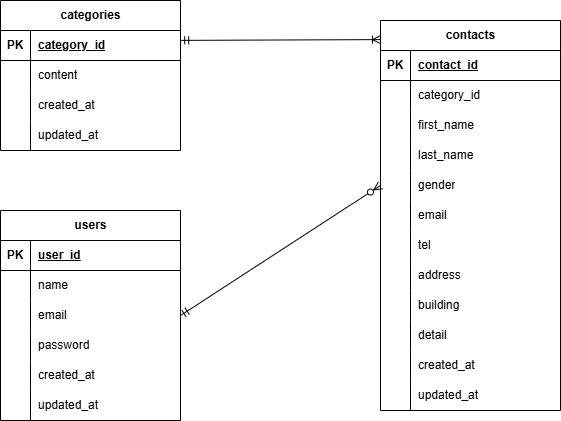

The diagram above was exported from draw.io. Its source (the exported page's mxGraphModel, read from the mxfile embedded in the PNG):
<mxGraphModel dx="832" dy="573" grid="1" gridSize="10" guides="1" tooltips="1" connect="1" arrows="1" fold="1" page="1" pageScale="1" pageWidth="827" pageHeight="1169" math="0" shadow="0">
  <root>
    <mxCell id="0" />
    <mxCell id="1" parent="0" />
    <mxCell id="2" value="categories" style="shape=table;startSize=30;container=1;collapsible=1;childLayout=tableLayout;fixedRows=1;rowLines=0;fontStyle=1;align=center;resizeLast=1;html=1;" parent="1" vertex="1">
      <mxGeometry x="60" y="140" width="180" height="150" as="geometry" />
    </mxCell>
    <mxCell id="3" value="" style="shape=tableRow;horizontal=0;startSize=0;swimlaneHead=0;swimlaneBody=0;fillColor=none;collapsible=0;dropTarget=0;points=[[0,0.5],[1,0.5]];portConstraint=eastwest;top=0;left=0;right=0;bottom=1;" parent="2" vertex="1">
      <mxGeometry y="30" width="180" height="30" as="geometry" />
    </mxCell>
    <mxCell id="4" value="PK" style="shape=partialRectangle;connectable=0;fillColor=none;top=0;left=0;bottom=0;right=0;fontStyle=1;overflow=hidden;whiteSpace=wrap;html=1;" parent="3" vertex="1">
      <mxGeometry width="30" height="30" as="geometry">
        <mxRectangle width="30" height="30" as="alternateBounds" />
      </mxGeometry>
    </mxCell>
    <mxCell id="5" value="category_id" style="shape=partialRectangle;connectable=0;fillColor=none;top=0;left=0;bottom=0;right=0;align=left;spacingLeft=6;fontStyle=5;overflow=hidden;whiteSpace=wrap;html=1;" parent="3" vertex="1">
      <mxGeometry x="30" width="150" height="30" as="geometry">
        <mxRectangle width="150" height="30" as="alternateBounds" />
      </mxGeometry>
    </mxCell>
    <mxCell id="6" value="" style="shape=tableRow;horizontal=0;startSize=0;swimlaneHead=0;swimlaneBody=0;fillColor=none;collapsible=0;dropTarget=0;points=[[0,0.5],[1,0.5]];portConstraint=eastwest;top=0;left=0;right=0;bottom=0;" parent="2" vertex="1">
      <mxGeometry y="60" width="180" height="30" as="geometry" />
    </mxCell>
    <mxCell id="7" value="" style="shape=partialRectangle;connectable=0;fillColor=none;top=0;left=0;bottom=0;right=0;editable=1;overflow=hidden;whiteSpace=wrap;html=1;" parent="6" vertex="1">
      <mxGeometry width="30" height="30" as="geometry">
        <mxRectangle width="30" height="30" as="alternateBounds" />
      </mxGeometry>
    </mxCell>
    <mxCell id="8" value="content" style="shape=partialRectangle;connectable=0;fillColor=none;top=0;left=0;bottom=0;right=0;align=left;spacingLeft=6;overflow=hidden;whiteSpace=wrap;html=1;" parent="6" vertex="1">
      <mxGeometry x="30" width="150" height="30" as="geometry">
        <mxRectangle width="150" height="30" as="alternateBounds" />
      </mxGeometry>
    </mxCell>
    <mxCell id="9" value="" style="shape=tableRow;horizontal=0;startSize=0;swimlaneHead=0;swimlaneBody=0;fillColor=none;collapsible=0;dropTarget=0;points=[[0,0.5],[1,0.5]];portConstraint=eastwest;top=0;left=0;right=0;bottom=0;" parent="2" vertex="1">
      <mxGeometry y="90" width="180" height="30" as="geometry" />
    </mxCell>
    <mxCell id="10" value="" style="shape=partialRectangle;connectable=0;fillColor=none;top=0;left=0;bottom=0;right=0;editable=1;overflow=hidden;whiteSpace=wrap;html=1;" parent="9" vertex="1">
      <mxGeometry width="30" height="30" as="geometry">
        <mxRectangle width="30" height="30" as="alternateBounds" />
      </mxGeometry>
    </mxCell>
    <mxCell id="11" value="created_at" style="shape=partialRectangle;connectable=0;fillColor=none;top=0;left=0;bottom=0;right=0;align=left;spacingLeft=6;overflow=hidden;whiteSpace=wrap;html=1;" parent="9" vertex="1">
      <mxGeometry x="30" width="150" height="30" as="geometry">
        <mxRectangle width="150" height="30" as="alternateBounds" />
      </mxGeometry>
    </mxCell>
    <mxCell id="12" value="" style="shape=tableRow;horizontal=0;startSize=0;swimlaneHead=0;swimlaneBody=0;fillColor=none;collapsible=0;dropTarget=0;points=[[0,0.5],[1,0.5]];portConstraint=eastwest;top=0;left=0;right=0;bottom=0;" parent="2" vertex="1">
      <mxGeometry y="120" width="180" height="30" as="geometry" />
    </mxCell>
    <mxCell id="13" value="" style="shape=partialRectangle;connectable=0;fillColor=none;top=0;left=0;bottom=0;right=0;editable=1;overflow=hidden;whiteSpace=wrap;html=1;" parent="12" vertex="1">
      <mxGeometry width="30" height="30" as="geometry">
        <mxRectangle width="30" height="30" as="alternateBounds" />
      </mxGeometry>
    </mxCell>
    <mxCell id="14" value="updated_at" style="shape=partialRectangle;connectable=0;fillColor=none;top=0;left=0;bottom=0;right=0;align=left;spacingLeft=6;overflow=hidden;whiteSpace=wrap;html=1;" parent="12" vertex="1">
      <mxGeometry x="30" width="150" height="30" as="geometry">
        <mxRectangle width="150" height="30" as="alternateBounds" />
      </mxGeometry>
    </mxCell>
    <mxCell id="15" value="users" style="shape=table;startSize=30;container=1;collapsible=1;childLayout=tableLayout;fixedRows=1;rowLines=0;fontStyle=1;align=center;resizeLast=1;html=1;" parent="1" vertex="1">
      <mxGeometry x="60" y="350" width="180" height="210" as="geometry" />
    </mxCell>
    <mxCell id="16" value="" style="shape=tableRow;horizontal=0;startSize=0;swimlaneHead=0;swimlaneBody=0;fillColor=none;collapsible=0;dropTarget=0;points=[[0,0.5],[1,0.5]];portConstraint=eastwest;top=0;left=0;right=0;bottom=1;" parent="15" vertex="1">
      <mxGeometry y="30" width="180" height="30" as="geometry" />
    </mxCell>
    <mxCell id="17" value="PK" style="shape=partialRectangle;connectable=0;fillColor=none;top=0;left=0;bottom=0;right=0;fontStyle=1;overflow=hidden;whiteSpace=wrap;html=1;" parent="16" vertex="1">
      <mxGeometry width="30" height="30" as="geometry">
        <mxRectangle width="30" height="30" as="alternateBounds" />
      </mxGeometry>
    </mxCell>
    <mxCell id="18" value="user_id" style="shape=partialRectangle;connectable=0;fillColor=none;top=0;left=0;bottom=0;right=0;align=left;spacingLeft=6;fontStyle=5;overflow=hidden;whiteSpace=wrap;html=1;" parent="16" vertex="1">
      <mxGeometry x="30" width="150" height="30" as="geometry">
        <mxRectangle width="150" height="30" as="alternateBounds" />
      </mxGeometry>
    </mxCell>
    <mxCell id="19" value="" style="shape=tableRow;horizontal=0;startSize=0;swimlaneHead=0;swimlaneBody=0;fillColor=none;collapsible=0;dropTarget=0;points=[[0,0.5],[1,0.5]];portConstraint=eastwest;top=0;left=0;right=0;bottom=0;" parent="15" vertex="1">
      <mxGeometry y="60" width="180" height="30" as="geometry" />
    </mxCell>
    <mxCell id="20" value="" style="shape=partialRectangle;connectable=0;fillColor=none;top=0;left=0;bottom=0;right=0;editable=1;overflow=hidden;whiteSpace=wrap;html=1;" parent="19" vertex="1">
      <mxGeometry width="30" height="30" as="geometry">
        <mxRectangle width="30" height="30" as="alternateBounds" />
      </mxGeometry>
    </mxCell>
    <mxCell id="21" value="name" style="shape=partialRectangle;connectable=0;fillColor=none;top=0;left=0;bottom=0;right=0;align=left;spacingLeft=6;overflow=hidden;whiteSpace=wrap;html=1;" parent="19" vertex="1">
      <mxGeometry x="30" width="150" height="30" as="geometry">
        <mxRectangle width="150" height="30" as="alternateBounds" />
      </mxGeometry>
    </mxCell>
    <mxCell id="100" style="shape=tableRow;horizontal=0;startSize=0;swimlaneHead=0;swimlaneBody=0;fillColor=none;collapsible=0;dropTarget=0;points=[[0,0.5],[1,0.5]];portConstraint=eastwest;top=0;left=0;right=0;bottom=0;" parent="15" vertex="1">
      <mxGeometry y="90" width="180" height="30" as="geometry" />
    </mxCell>
    <mxCell id="101" style="shape=partialRectangle;connectable=0;fillColor=none;top=0;left=0;bottom=0;right=0;editable=1;overflow=hidden;whiteSpace=wrap;html=1;" parent="100" vertex="1">
      <mxGeometry width="30" height="30" as="geometry">
        <mxRectangle width="30" height="30" as="alternateBounds" />
      </mxGeometry>
    </mxCell>
    <mxCell id="102" value="email" style="shape=partialRectangle;connectable=0;fillColor=none;top=0;left=0;bottom=0;right=0;align=left;spacingLeft=6;overflow=hidden;whiteSpace=wrap;html=1;" parent="100" vertex="1">
      <mxGeometry x="30" width="150" height="30" as="geometry">
        <mxRectangle width="150" height="30" as="alternateBounds" />
      </mxGeometry>
    </mxCell>
    <mxCell id="22" value="" style="shape=tableRow;horizontal=0;startSize=0;swimlaneHead=0;swimlaneBody=0;fillColor=none;collapsible=0;dropTarget=0;points=[[0,0.5],[1,0.5]];portConstraint=eastwest;top=0;left=0;right=0;bottom=0;" parent="15" vertex="1">
      <mxGeometry y="120" width="180" height="30" as="geometry" />
    </mxCell>
    <mxCell id="23" value="" style="shape=partialRectangle;connectable=0;fillColor=none;top=0;left=0;bottom=0;right=0;editable=1;overflow=hidden;whiteSpace=wrap;html=1;" parent="22" vertex="1">
      <mxGeometry width="30" height="30" as="geometry">
        <mxRectangle width="30" height="30" as="alternateBounds" />
      </mxGeometry>
    </mxCell>
    <mxCell id="24" value="password" style="shape=partialRectangle;connectable=0;fillColor=none;top=0;left=0;bottom=0;right=0;align=left;spacingLeft=6;overflow=hidden;whiteSpace=wrap;html=1;" parent="22" vertex="1">
      <mxGeometry x="30" width="150" height="30" as="geometry">
        <mxRectangle width="150" height="30" as="alternateBounds" />
      </mxGeometry>
    </mxCell>
    <mxCell id="103" style="shape=tableRow;horizontal=0;startSize=0;swimlaneHead=0;swimlaneBody=0;fillColor=none;collapsible=0;dropTarget=0;points=[[0,0.5],[1,0.5]];portConstraint=eastwest;top=0;left=0;right=0;bottom=0;" parent="15" vertex="1">
      <mxGeometry y="150" width="180" height="30" as="geometry" />
    </mxCell>
    <mxCell id="104" style="shape=partialRectangle;connectable=0;fillColor=none;top=0;left=0;bottom=0;right=0;editable=1;overflow=hidden;whiteSpace=wrap;html=1;" parent="103" vertex="1">
      <mxGeometry width="30" height="30" as="geometry">
        <mxRectangle width="30" height="30" as="alternateBounds" />
      </mxGeometry>
    </mxCell>
    <mxCell id="105" value="created_at" style="shape=partialRectangle;connectable=0;fillColor=none;top=0;left=0;bottom=0;right=0;align=left;spacingLeft=6;overflow=hidden;whiteSpace=wrap;html=1;" parent="103" vertex="1">
      <mxGeometry x="30" width="150" height="30" as="geometry">
        <mxRectangle width="150" height="30" as="alternateBounds" />
      </mxGeometry>
    </mxCell>
    <mxCell id="97" style="shape=tableRow;horizontal=0;startSize=0;swimlaneHead=0;swimlaneBody=0;fillColor=none;collapsible=0;dropTarget=0;points=[[0,0.5],[1,0.5]];portConstraint=eastwest;top=0;left=0;right=0;bottom=0;" parent="15" vertex="1">
      <mxGeometry y="180" width="180" height="30" as="geometry" />
    </mxCell>
    <mxCell id="98" style="shape=partialRectangle;connectable=0;fillColor=none;top=0;left=0;bottom=0;right=0;editable=1;overflow=hidden;whiteSpace=wrap;html=1;" parent="97" vertex="1">
      <mxGeometry width="30" height="30" as="geometry">
        <mxRectangle width="30" height="30" as="alternateBounds" />
      </mxGeometry>
    </mxCell>
    <mxCell id="99" value="updated_at" style="shape=partialRectangle;connectable=0;fillColor=none;top=0;left=0;bottom=0;right=0;align=left;spacingLeft=6;overflow=hidden;whiteSpace=wrap;html=1;" parent="97" vertex="1">
      <mxGeometry x="30" width="150" height="30" as="geometry">
        <mxRectangle width="150" height="30" as="alternateBounds" />
      </mxGeometry>
    </mxCell>
    <mxCell id="54" value="contacts" style="shape=table;startSize=30;container=1;collapsible=1;childLayout=tableLayout;fixedRows=1;rowLines=0;fontStyle=1;align=center;resizeLast=1;html=1;" parent="1" vertex="1">
      <mxGeometry x="440" y="160" width="180" height="390" as="geometry" />
    </mxCell>
    <mxCell id="55" value="" style="shape=tableRow;horizontal=0;startSize=0;swimlaneHead=0;swimlaneBody=0;fillColor=none;collapsible=0;dropTarget=0;points=[[0,0.5],[1,0.5]];portConstraint=eastwest;top=0;left=0;right=0;bottom=1;" parent="54" vertex="1">
      <mxGeometry y="30" width="180" height="30" as="geometry" />
    </mxCell>
    <mxCell id="56" value="PK" style="shape=partialRectangle;connectable=0;fillColor=none;top=0;left=0;bottom=0;right=0;fontStyle=1;overflow=hidden;whiteSpace=wrap;html=1;" parent="55" vertex="1">
      <mxGeometry width="30" height="30" as="geometry">
        <mxRectangle width="30" height="30" as="alternateBounds" />
      </mxGeometry>
    </mxCell>
    <mxCell id="57" value="&lt;div&gt;contact_id&lt;/div&gt;" style="shape=partialRectangle;connectable=0;fillColor=none;top=0;left=0;bottom=0;right=0;align=left;spacingLeft=6;fontStyle=5;overflow=hidden;whiteSpace=wrap;html=1;" parent="55" vertex="1">
      <mxGeometry x="30" width="150" height="30" as="geometry">
        <mxRectangle width="150" height="30" as="alternateBounds" />
      </mxGeometry>
    </mxCell>
    <mxCell id="58" value="" style="shape=tableRow;horizontal=0;startSize=0;swimlaneHead=0;swimlaneBody=0;fillColor=none;collapsible=0;dropTarget=0;points=[[0,0.5],[1,0.5]];portConstraint=eastwest;top=0;left=0;right=0;bottom=0;" parent="54" vertex="1">
      <mxGeometry y="60" width="180" height="30" as="geometry" />
    </mxCell>
    <mxCell id="59" value="" style="shape=partialRectangle;connectable=0;fillColor=none;top=0;left=0;bottom=0;right=0;editable=1;overflow=hidden;whiteSpace=wrap;html=1;" parent="58" vertex="1">
      <mxGeometry width="30" height="30" as="geometry">
        <mxRectangle width="30" height="30" as="alternateBounds" />
      </mxGeometry>
    </mxCell>
    <mxCell id="60" value="category_id" style="shape=partialRectangle;connectable=0;fillColor=none;top=0;left=0;bottom=0;right=0;align=left;spacingLeft=6;overflow=hidden;whiteSpace=wrap;html=1;" parent="58" vertex="1">
      <mxGeometry x="30" width="150" height="30" as="geometry">
        <mxRectangle width="150" height="30" as="alternateBounds" />
      </mxGeometry>
    </mxCell>
    <mxCell id="61" value="" style="shape=tableRow;horizontal=0;startSize=0;swimlaneHead=0;swimlaneBody=0;fillColor=none;collapsible=0;dropTarget=0;points=[[0,0.5],[1,0.5]];portConstraint=eastwest;top=0;left=0;right=0;bottom=0;" parent="54" vertex="1">
      <mxGeometry y="90" width="180" height="30" as="geometry" />
    </mxCell>
    <mxCell id="62" value="" style="shape=partialRectangle;connectable=0;fillColor=none;top=0;left=0;bottom=0;right=0;editable=1;overflow=hidden;whiteSpace=wrap;html=1;" parent="61" vertex="1">
      <mxGeometry width="30" height="30" as="geometry">
        <mxRectangle width="30" height="30" as="alternateBounds" />
      </mxGeometry>
    </mxCell>
    <mxCell id="63" value="first_name" style="shape=partialRectangle;connectable=0;fillColor=none;top=0;left=0;bottom=0;right=0;align=left;spacingLeft=6;overflow=hidden;whiteSpace=wrap;html=1;" parent="61" vertex="1">
      <mxGeometry x="30" width="150" height="30" as="geometry">
        <mxRectangle width="150" height="30" as="alternateBounds" />
      </mxGeometry>
    </mxCell>
    <mxCell id="67" style="shape=tableRow;horizontal=0;startSize=0;swimlaneHead=0;swimlaneBody=0;fillColor=none;collapsible=0;dropTarget=0;points=[[0,0.5],[1,0.5]];portConstraint=eastwest;top=0;left=0;right=0;bottom=0;" parent="54" vertex="1">
      <mxGeometry y="120" width="180" height="30" as="geometry" />
    </mxCell>
    <mxCell id="68" style="shape=partialRectangle;connectable=0;fillColor=none;top=0;left=0;bottom=0;right=0;editable=1;overflow=hidden;whiteSpace=wrap;html=1;" parent="67" vertex="1">
      <mxGeometry width="30" height="30" as="geometry">
        <mxRectangle width="30" height="30" as="alternateBounds" />
      </mxGeometry>
    </mxCell>
    <mxCell id="69" value="last_name" style="shape=partialRectangle;connectable=0;fillColor=none;top=0;left=0;bottom=0;right=0;align=left;spacingLeft=6;overflow=hidden;whiteSpace=wrap;html=1;" parent="67" vertex="1">
      <mxGeometry x="30" width="150" height="30" as="geometry">
        <mxRectangle width="150" height="30" as="alternateBounds" />
      </mxGeometry>
    </mxCell>
    <mxCell id="70" style="shape=tableRow;horizontal=0;startSize=0;swimlaneHead=0;swimlaneBody=0;fillColor=none;collapsible=0;dropTarget=0;points=[[0,0.5],[1,0.5]];portConstraint=eastwest;top=0;left=0;right=0;bottom=0;" parent="54" vertex="1">
      <mxGeometry y="150" width="180" height="30" as="geometry" />
    </mxCell>
    <mxCell id="71" style="shape=partialRectangle;connectable=0;fillColor=none;top=0;left=0;bottom=0;right=0;editable=1;overflow=hidden;whiteSpace=wrap;html=1;" parent="70" vertex="1">
      <mxGeometry width="30" height="30" as="geometry">
        <mxRectangle width="30" height="30" as="alternateBounds" />
      </mxGeometry>
    </mxCell>
    <mxCell id="72" value="gender" style="shape=partialRectangle;connectable=0;fillColor=none;top=0;left=0;bottom=0;right=0;align=left;spacingLeft=6;overflow=hidden;whiteSpace=wrap;html=1;" parent="70" vertex="1">
      <mxGeometry x="30" width="150" height="30" as="geometry">
        <mxRectangle width="150" height="30" as="alternateBounds" />
      </mxGeometry>
    </mxCell>
    <mxCell id="79" style="shape=tableRow;horizontal=0;startSize=0;swimlaneHead=0;swimlaneBody=0;fillColor=none;collapsible=0;dropTarget=0;points=[[0,0.5],[1,0.5]];portConstraint=eastwest;top=0;left=0;right=0;bottom=0;" parent="54" vertex="1">
      <mxGeometry y="180" width="180" height="30" as="geometry" />
    </mxCell>
    <mxCell id="80" style="shape=partialRectangle;connectable=0;fillColor=none;top=0;left=0;bottom=0;right=0;editable=1;overflow=hidden;whiteSpace=wrap;html=1;" parent="79" vertex="1">
      <mxGeometry width="30" height="30" as="geometry">
        <mxRectangle width="30" height="30" as="alternateBounds" />
      </mxGeometry>
    </mxCell>
    <mxCell id="81" value="email" style="shape=partialRectangle;connectable=0;fillColor=none;top=0;left=0;bottom=0;right=0;align=left;spacingLeft=6;overflow=hidden;whiteSpace=wrap;html=1;" parent="79" vertex="1">
      <mxGeometry x="30" width="150" height="30" as="geometry">
        <mxRectangle width="150" height="30" as="alternateBounds" />
      </mxGeometry>
    </mxCell>
    <mxCell id="110" style="shape=tableRow;horizontal=0;startSize=0;swimlaneHead=0;swimlaneBody=0;fillColor=none;collapsible=0;dropTarget=0;points=[[0,0.5],[1,0.5]];portConstraint=eastwest;top=0;left=0;right=0;bottom=0;" parent="54" vertex="1">
      <mxGeometry y="210" width="180" height="30" as="geometry" />
    </mxCell>
    <mxCell id="111" style="shape=partialRectangle;connectable=0;fillColor=none;top=0;left=0;bottom=0;right=0;editable=1;overflow=hidden;whiteSpace=wrap;html=1;" parent="110" vertex="1">
      <mxGeometry width="30" height="30" as="geometry">
        <mxRectangle width="30" height="30" as="alternateBounds" />
      </mxGeometry>
    </mxCell>
    <mxCell id="112" value="tel" style="shape=partialRectangle;connectable=0;fillColor=none;top=0;left=0;bottom=0;right=0;align=left;spacingLeft=6;overflow=hidden;whiteSpace=wrap;html=1;" parent="110" vertex="1">
      <mxGeometry x="30" width="150" height="30" as="geometry">
        <mxRectangle width="150" height="30" as="alternateBounds" />
      </mxGeometry>
    </mxCell>
    <mxCell id="94" style="shape=tableRow;horizontal=0;startSize=0;swimlaneHead=0;swimlaneBody=0;fillColor=none;collapsible=0;dropTarget=0;points=[[0,0.5],[1,0.5]];portConstraint=eastwest;top=0;left=0;right=0;bottom=0;" parent="54" vertex="1">
      <mxGeometry y="240" width="180" height="30" as="geometry" />
    </mxCell>
    <mxCell id="95" style="shape=partialRectangle;connectable=0;fillColor=none;top=0;left=0;bottom=0;right=0;editable=1;overflow=hidden;whiteSpace=wrap;html=1;" parent="94" vertex="1">
      <mxGeometry width="30" height="30" as="geometry">
        <mxRectangle width="30" height="30" as="alternateBounds" />
      </mxGeometry>
    </mxCell>
    <mxCell id="96" value="address" style="shape=partialRectangle;connectable=0;fillColor=none;top=0;left=0;bottom=0;right=0;align=left;spacingLeft=6;overflow=hidden;whiteSpace=wrap;html=1;" parent="94" vertex="1">
      <mxGeometry x="30" width="150" height="30" as="geometry">
        <mxRectangle width="150" height="30" as="alternateBounds" />
      </mxGeometry>
    </mxCell>
    <mxCell id="91" style="shape=tableRow;horizontal=0;startSize=0;swimlaneHead=0;swimlaneBody=0;fillColor=none;collapsible=0;dropTarget=0;points=[[0,0.5],[1,0.5]];portConstraint=eastwest;top=0;left=0;right=0;bottom=0;" parent="54" vertex="1">
      <mxGeometry y="270" width="180" height="30" as="geometry" />
    </mxCell>
    <mxCell id="92" style="shape=partialRectangle;connectable=0;fillColor=none;top=0;left=0;bottom=0;right=0;editable=1;overflow=hidden;whiteSpace=wrap;html=1;" parent="91" vertex="1">
      <mxGeometry width="30" height="30" as="geometry">
        <mxRectangle width="30" height="30" as="alternateBounds" />
      </mxGeometry>
    </mxCell>
    <mxCell id="93" value="building" style="shape=partialRectangle;connectable=0;fillColor=none;top=0;left=0;bottom=0;right=0;align=left;spacingLeft=6;overflow=hidden;whiteSpace=wrap;html=1;" parent="91" vertex="1">
      <mxGeometry x="30" width="150" height="30" as="geometry">
        <mxRectangle width="150" height="30" as="alternateBounds" />
      </mxGeometry>
    </mxCell>
    <mxCell id="88" style="shape=tableRow;horizontal=0;startSize=0;swimlaneHead=0;swimlaneBody=0;fillColor=none;collapsible=0;dropTarget=0;points=[[0,0.5],[1,0.5]];portConstraint=eastwest;top=0;left=0;right=0;bottom=0;" parent="54" vertex="1">
      <mxGeometry y="300" width="180" height="30" as="geometry" />
    </mxCell>
    <mxCell id="89" style="shape=partialRectangle;connectable=0;fillColor=none;top=0;left=0;bottom=0;right=0;editable=1;overflow=hidden;whiteSpace=wrap;html=1;" parent="88" vertex="1">
      <mxGeometry width="30" height="30" as="geometry">
        <mxRectangle width="30" height="30" as="alternateBounds" />
      </mxGeometry>
    </mxCell>
    <mxCell id="90" value="detail" style="shape=partialRectangle;connectable=0;fillColor=none;top=0;left=0;bottom=0;right=0;align=left;spacingLeft=6;overflow=hidden;whiteSpace=wrap;html=1;" parent="88" vertex="1">
      <mxGeometry x="30" width="150" height="30" as="geometry">
        <mxRectangle width="150" height="30" as="alternateBounds" />
      </mxGeometry>
    </mxCell>
    <mxCell id="85" style="shape=tableRow;horizontal=0;startSize=0;swimlaneHead=0;swimlaneBody=0;fillColor=none;collapsible=0;dropTarget=0;points=[[0,0.5],[1,0.5]];portConstraint=eastwest;top=0;left=0;right=0;bottom=0;" parent="54" vertex="1">
      <mxGeometry y="330" width="180" height="30" as="geometry" />
    </mxCell>
    <mxCell id="86" style="shape=partialRectangle;connectable=0;fillColor=none;top=0;left=0;bottom=0;right=0;editable=1;overflow=hidden;whiteSpace=wrap;html=1;" parent="85" vertex="1">
      <mxGeometry width="30" height="30" as="geometry">
        <mxRectangle width="30" height="30" as="alternateBounds" />
      </mxGeometry>
    </mxCell>
    <mxCell id="87" value="created_at" style="shape=partialRectangle;connectable=0;fillColor=none;top=0;left=0;bottom=0;right=0;align=left;spacingLeft=6;overflow=hidden;whiteSpace=wrap;html=1;" parent="85" vertex="1">
      <mxGeometry x="30" width="150" height="30" as="geometry">
        <mxRectangle width="150" height="30" as="alternateBounds" />
      </mxGeometry>
    </mxCell>
    <mxCell id="82" style="shape=tableRow;horizontal=0;startSize=0;swimlaneHead=0;swimlaneBody=0;fillColor=none;collapsible=0;dropTarget=0;points=[[0,0.5],[1,0.5]];portConstraint=eastwest;top=0;left=0;right=0;bottom=0;" parent="54" vertex="1">
      <mxGeometry y="360" width="180" height="30" as="geometry" />
    </mxCell>
    <mxCell id="83" style="shape=partialRectangle;connectable=0;fillColor=none;top=0;left=0;bottom=0;right=0;editable=1;overflow=hidden;whiteSpace=wrap;html=1;" parent="82" vertex="1">
      <mxGeometry width="30" height="30" as="geometry">
        <mxRectangle width="30" height="30" as="alternateBounds" />
      </mxGeometry>
    </mxCell>
    <mxCell id="84" value="updated_at" style="shape=partialRectangle;connectable=0;fillColor=none;top=0;left=0;bottom=0;right=0;align=left;spacingLeft=6;overflow=hidden;whiteSpace=wrap;html=1;" parent="82" vertex="1">
      <mxGeometry x="30" width="150" height="30" as="geometry">
        <mxRectangle width="150" height="30" as="alternateBounds" />
      </mxGeometry>
    </mxCell>
    <mxCell id="107" value="" style="fontSize=12;html=1;endArrow=ERoneToMany;startArrow=ERmandOne;exitX=1.001;exitY=0.329;exitDx=0;exitDy=0;exitPerimeter=0;entryX=0;entryY=0.049;entryDx=0;entryDy=0;entryPerimeter=0;" parent="1" source="3" target="54" edge="1">
      <mxGeometry width="100" height="100" relative="1" as="geometry">
        <mxPoint x="241.26" y="180.00000000000003" as="sourcePoint" />
        <mxPoint x="440" y="181" as="targetPoint" />
      </mxGeometry>
    </mxCell>
    <mxCell id="109" value="" style="fontSize=12;html=1;endArrow=ERzeroToMany;startArrow=ERmandOne;exitX=1;exitY=0.5;exitDx=0;exitDy=0;entryX=0;entryY=0.5;entryDx=0;entryDy=0;" parent="1" source="100" target="70" edge="1">
      <mxGeometry width="100" height="100" relative="1" as="geometry">
        <mxPoint x="360" y="400" as="sourcePoint" />
        <mxPoint x="440" y="320" as="targetPoint" />
      </mxGeometry>
    </mxCell>
  </root>
</mxGraphModel>